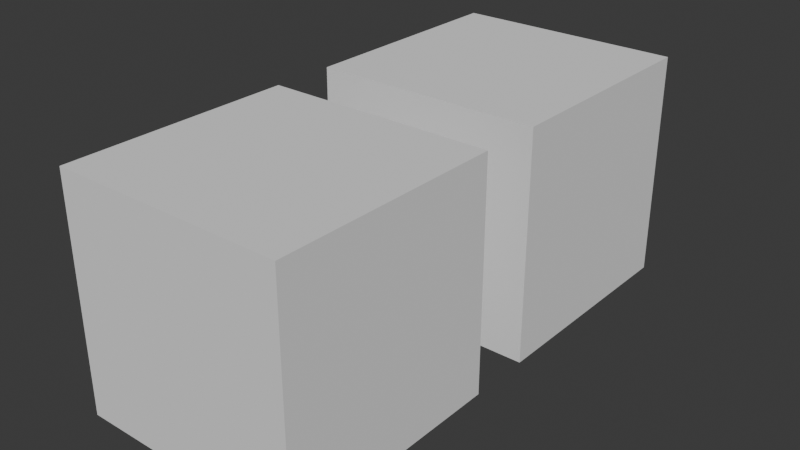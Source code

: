 # Source: test-scene2.blend  (saved by Blender 4.4.30; exported with 4.5.12 LTS)
import bpy
from mathutils import Matrix  # noqa: F401  (used for matrix-valued properties, if any)

bpy.ops.wm.read_factory_settings(use_empty=True)
scene = bpy.context.scene
scene.name = 'Scene'

# ---- collections
col_collection = bpy.data.collections.new('Collection'); scene.collection.children.link(col_collection)

# ---- world
world_world = bpy.data.worlds.new('World'); scene.world = world_world
world_world.use_nodes = True; world_world.node_tree.nodes.clear()
_N = world_world.node_tree.nodes; _L = world_world.node_tree.links
n0 = _N.new('ShaderNodeOutputWorld'); n0.name = 'World Output'; n0.location = (300, 300)
n1 = _N.new('ShaderNodeBackground'); n1.name = 'Background'; n1.location = (10, 300)
n1.inputs[0].default_value = (0.05088, 0.05088, 0.05088, 1.0)
_L.new(n1.outputs[0], n0.inputs[0])
n0.is_active_output = True
world_world.color = (0.05088, 0.05088, 0.05088)
world_world.sun_shadow_jitter_overblur = 0.0

# ---- meshes
me_cube_002 = bpy.data.meshes.new('Cube.002')
me_cube_002.from_pydata([(-1.0, -1.0, -1.0), (-1.0, -1.0, 1.0), (-1.0, 1.0, -1.0), (-1.0, 1.0, 1.0), (1.0, -1.0, -1.0), (1.0, -1.0, 1.0), (1.0, 1.0, -1.0), (1.0, 1.0, 1.0)], [], [(0, 1, 3, 2), (2, 3, 7, 6), (6, 7, 5, 4), (4, 5, 1, 0), (2, 6, 4, 0), (7, 3, 1, 5)])
_uv = me_cube_002.uv_layers.new(name='UVMap')
_uv.uv.foreach_set('vector', [0.375, 0.0, 0.625, 0.0, 0.625, 0.25, 0.375, 0.25, 0.375, 0.25, 0.625, 0.25, 0.625, 0.5, 0.375, 0.5, 0.375, 0.5, 0.625, 0.5, 0.625, 0.75, 0.375, 0.75, 0.375, 0.75, 0.625, 0.75, 0.625, 1.0, 0.375, 1.0, 0.125, 0.5, 0.375, 0.5, 0.375, 0.75, 0.125, 0.75, 0.625, 0.5, 0.875, 0.5, 0.875, 0.75, 0.625, 0.75])
me_cube_002.update()
me_cube_001 = bpy.data.meshes.new('Cube.001')
me_cube_001.from_pydata([(-1.0, -1.0, -1.0), (-1.0, -1.0, 1.0), (-1.0, 1.0, -1.0), (-1.0, 1.0, 1.0), (1.0, -1.0, -1.0), (1.0, -1.0, 1.0), (1.0, 1.0, -1.0), (1.0, 1.0, 1.0)], [], [(0, 1, 3, 2), (2, 3, 7, 6), (6, 7, 5, 4), (4, 5, 1, 0), (2, 6, 4, 0), (7, 3, 1, 5)])
_uv = me_cube_001.uv_layers.new(name='UVMap')
_uv.uv.foreach_set('vector', [0.375, 0.0, 0.625, 0.0, 0.625, 0.25, 0.375, 0.25, 0.375, 0.25, 0.625, 0.25, 0.625, 0.5, 0.375, 0.5, 0.375, 0.5, 0.625, 0.5, 0.625, 0.75, 0.375, 0.75, 0.375, 0.75, 0.625, 0.75, 0.625, 1.0, 0.375, 1.0, 0.125, 0.5, 0.375, 0.5, 0.375, 0.75, 0.125, 0.75, 0.625, 0.5, 0.875, 0.5, 0.875, 0.75, 0.625, 0.75])
me_cube_001.update()

# ---- objects
ob_nano1 = bpy.data.objects.new('NANO1', me_cube_002)
ob_nano2 = bpy.data.objects.new('NANO2', me_cube_001)

# ---- transforms, parenting, visibility, modifiers, constraints
ob_nano1.location = (0.0, 0.0, 0.0)
ob_nano2.location = (0.0, -2.548, 0.0)

# ---- collection membership
col_collection.objects.link(ob_nano1)
col_collection.objects.link(ob_nano2)

# ---- scene / render settings (as saved in the file)
scene.frame_start = 1; scene.frame_end = 250; scene.frame_set(1)
scene.render.engine = 'BLENDER_EEVEE_NEXT'
scene.unit_settings.scale_length = 0.001
bpy.context.view_layer.update()

# ---- added for rendering (the .blend has no active camera and no usable light): camera, sun
cam_auto = bpy.data.cameras.new('AutoCamera')
cam_auto.lens = 50.0
cam_auto.sensor_width = 36.0
cam_auto.clip_end = 1000.0
ob_auto_camera = bpy.data.objects.new('AutoCamera', cam_auto)
scene.collection.objects.link(ob_auto_camera)
ob_auto_camera.location = (4.95545, -7.22064, 3.96436)
ob_auto_camera.rotation_euler = (1.09748, -7.21219e-08, 0.694738)
scene.camera = ob_auto_camera
light_auto_sun = bpy.data.lights.new('AutoSun', 'SUN')
light_auto_sun.energy = 3.0
light_auto_sun.angle = 0.0523599
ob_auto_sun = bpy.data.objects.new('AutoSun', light_auto_sun)
scene.collection.objects.link(ob_auto_sun)
ob_auto_sun.rotation_euler = (0.872665, 0.174533, 0.523599)
bpy.context.view_layer.update()

